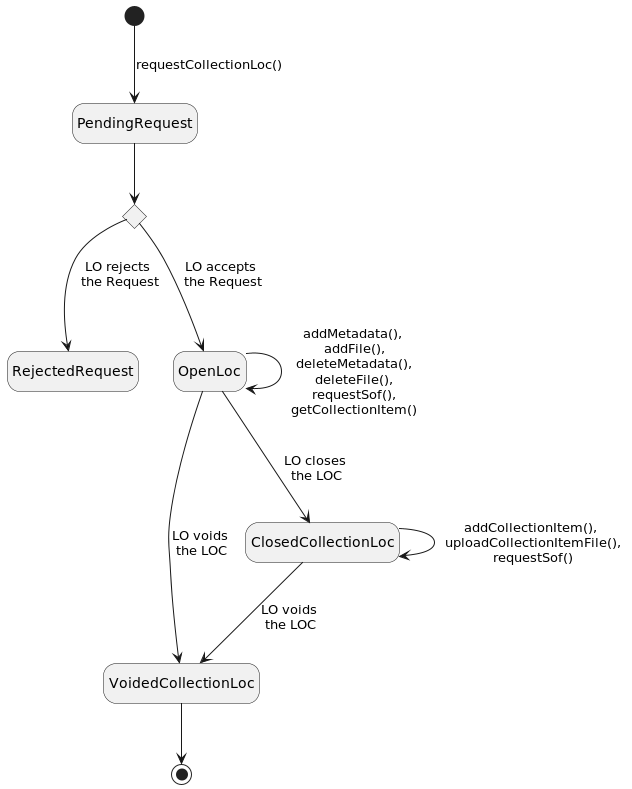

The diagram above was rendered by PlantUML. Its source (embedded in the PNG):
@startuml
hide empty description
state "Decision" as decision <<choice>>
[*] --> PendingRequest: requestCollectionLoc()
PendingRequest --> decision
decision --> RejectedRequest: LO rejects\n the Request
decision --> OpenLoc: LO accepts\n the Request
OpenLoc --> VoidedCollectionLoc: LO voids\n the LOC
OpenLoc --> ClosedCollectionLoc: LO closes\n the LOC
ClosedCollectionLoc --> VoidedCollectionLoc: LO voids\n the LOC
VoidedCollectionLoc --> [*]
OpenLoc --> OpenLoc: addMetadata(),\n addFile(),\n deleteMetadata(),\n deleteFile(),\n requestSof(),\n getCollectionItem()
ClosedCollectionLoc --> ClosedCollectionLoc: addCollectionItem(),\n uploadCollectionItemFile(),\n requestSof()
@enduml